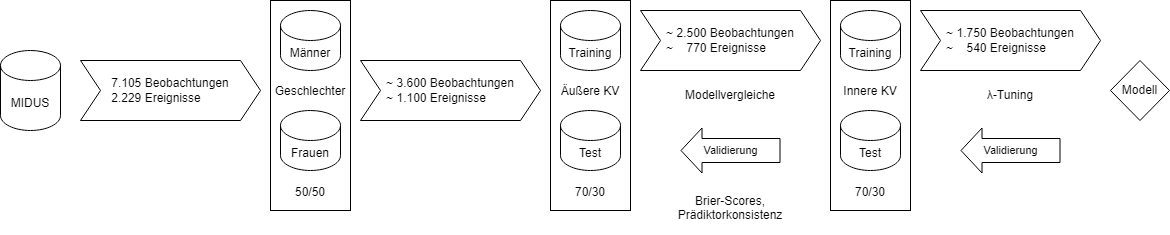

The diagram above was exported from draw.io. Its source (the exported page's mxGraphModel, read from the mxfile embedded in the PNG):
<mxGraphModel dx="2074" dy="1116" grid="1" gridSize="10" guides="1" tooltips="1" connect="1" arrows="1" fold="1" page="1" pageScale="1" pageWidth="1169" pageHeight="1654" math="0" shadow="0">
  <root>
    <mxCell id="0" />
    <mxCell id="1" parent="0" />
    <mxCell id="KP32v0DChncI5FkITg9L-19" value="&lt;br&gt;&lt;br&gt;&lt;br&gt;&lt;br&gt;&lt;br&gt;Innere KV&lt;br&gt;&lt;br&gt;&lt;br&gt;&lt;br&gt;&lt;br&gt;&lt;br&gt;&lt;br&gt;70/30" style="rounded=0;whiteSpace=wrap;html=1;" vertex="1" parent="1">
      <mxGeometry x="830" y="130" width="80" height="210" as="geometry" />
    </mxCell>
    <mxCell id="KP32v0DChncI5FkITg9L-18" value="&lt;br&gt;&lt;br&gt;&lt;br&gt;&lt;br&gt;&lt;br&gt;Äußere KV&lt;br&gt;&lt;br&gt;&lt;br&gt;&lt;br&gt;&lt;br&gt;&lt;br&gt;&lt;br&gt;70/30" style="rounded=0;whiteSpace=wrap;html=1;" vertex="1" parent="1">
      <mxGeometry x="550" y="130" width="80" height="210" as="geometry" />
    </mxCell>
    <mxCell id="KP32v0DChncI5FkITg9L-17" value="&lt;br&gt;&lt;br&gt;&lt;br&gt;&lt;br&gt;&lt;br&gt;Geschlechter&lt;br&gt;&lt;br&gt;&lt;br&gt;&lt;br&gt;&lt;br&gt;&lt;br&gt;&lt;br&gt;50/50" style="rounded=0;whiteSpace=wrap;html=1;" vertex="1" parent="1">
      <mxGeometry x="270" y="130" width="80" height="210" as="geometry" />
    </mxCell>
    <mxCell id="KP32v0DChncI5FkITg9L-2" value="7.105 Beobachtungen&lt;br&gt;&lt;div style=&quot;text-align: left;&quot;&gt;&lt;span style=&quot;background-color: initial;&quot;&gt;2.229 Ereignisse&lt;/span&gt;&lt;/div&gt;" style="shape=step;perimeter=stepPerimeter;whiteSpace=wrap;html=1;fixedSize=1;" vertex="1" parent="1">
      <mxGeometry x="80" y="190" width="180" height="60" as="geometry" />
    </mxCell>
    <mxCell id="KP32v0DChncI5FkITg9L-3" value="MIDUS" style="shape=cylinder3;whiteSpace=wrap;html=1;boundedLbl=1;backgroundOutline=1;size=15;" vertex="1" parent="1">
      <mxGeometry y="180" width="60" height="80" as="geometry" />
    </mxCell>
    <mxCell id="KP32v0DChncI5FkITg9L-5" value="Männer" style="shape=cylinder3;whiteSpace=wrap;html=1;boundedLbl=1;backgroundOutline=1;size=15;" vertex="1" parent="1">
      <mxGeometry x="280" y="140" width="60" height="60" as="geometry" />
    </mxCell>
    <mxCell id="KP32v0DChncI5FkITg9L-6" value="Frauen" style="shape=cylinder3;whiteSpace=wrap;html=1;boundedLbl=1;backgroundOutline=1;size=15;" vertex="1" parent="1">
      <mxGeometry x="280" y="240" width="60" height="60" as="geometry" />
    </mxCell>
    <mxCell id="KP32v0DChncI5FkITg9L-7" value="~ 3.600 Beobachtungen&lt;br&gt;&lt;div style=&quot;text-align: left;&quot;&gt;&lt;span style=&quot;background-color: initial;&quot;&gt;~ 1.100 Ereignisse&lt;/span&gt;&lt;/div&gt;" style="shape=step;perimeter=stepPerimeter;whiteSpace=wrap;html=1;fixedSize=1;" vertex="1" parent="1">
      <mxGeometry x="360" y="190" width="180" height="60" as="geometry" />
    </mxCell>
    <mxCell id="KP32v0DChncI5FkITg9L-8" value="Training" style="shape=cylinder3;whiteSpace=wrap;html=1;boundedLbl=1;backgroundOutline=1;size=15;" vertex="1" parent="1">
      <mxGeometry x="560" y="140" width="60" height="60" as="geometry" />
    </mxCell>
    <mxCell id="KP32v0DChncI5FkITg9L-9" value="Test" style="shape=cylinder3;whiteSpace=wrap;html=1;boundedLbl=1;backgroundOutline=1;size=15;" vertex="1" parent="1">
      <mxGeometry x="560" y="240" width="60" height="60" as="geometry" />
    </mxCell>
    <mxCell id="KP32v0DChncI5FkITg9L-10" value="~ 2.500 Beobachtungen&lt;br&gt;&lt;div style=&quot;text-align: left;&quot;&gt;&lt;span style=&quot;background-color: initial;&quot;&gt;~&amp;nbsp; &amp;nbsp; 770 Ereignisse&lt;/span&gt;&lt;/div&gt;" style="shape=step;perimeter=stepPerimeter;whiteSpace=wrap;html=1;fixedSize=1;" vertex="1" parent="1">
      <mxGeometry x="640" y="140" width="180" height="60" as="geometry" />
    </mxCell>
    <mxCell id="KP32v0DChncI5FkITg9L-11" value="Training" style="shape=cylinder3;whiteSpace=wrap;html=1;boundedLbl=1;backgroundOutline=1;size=15;" vertex="1" parent="1">
      <mxGeometry x="840" y="140" width="60" height="60" as="geometry" />
    </mxCell>
    <mxCell id="KP32v0DChncI5FkITg9L-12" value="Test" style="shape=cylinder3;whiteSpace=wrap;html=1;boundedLbl=1;backgroundOutline=1;size=15;" vertex="1" parent="1">
      <mxGeometry x="840" y="240" width="60" height="60" as="geometry" />
    </mxCell>
    <mxCell id="KP32v0DChncI5FkITg9L-13" value="~ 1.750 Beobachtungen&lt;br&gt;&lt;div style=&quot;text-align: left;&quot;&gt;&lt;span style=&quot;background-color: initial;&quot;&gt;~&amp;nbsp; &amp;nbsp; 540 Ereignisse&lt;/span&gt;&lt;/div&gt;" style="shape=step;perimeter=stepPerimeter;whiteSpace=wrap;html=1;fixedSize=1;" vertex="1" parent="1">
      <mxGeometry x="920" y="140" width="180" height="60" as="geometry" />
    </mxCell>
    <mxCell id="KP32v0DChncI5FkITg9L-16" value="Modell" style="rhombus;whiteSpace=wrap;html=1;" vertex="1" parent="1">
      <mxGeometry x="1110" y="190" width="59" height="60" as="geometry" />
    </mxCell>
    <mxCell id="KP32v0DChncI5FkITg9L-20" value="&lt;p class=&quot;MsoNoSpacing&quot;&gt;λ-Tuning&lt;/p&gt;" style="text;html=1;strokeColor=none;fillColor=none;align=center;verticalAlign=middle;whiteSpace=wrap;rounded=0;" vertex="1" parent="1">
      <mxGeometry x="980" y="210" width="60" height="30" as="geometry" />
    </mxCell>
    <mxCell id="KP32v0DChncI5FkITg9L-21" value="&lt;p class=&quot;MsoNoSpacing&quot;&gt;Modellvergleiche&lt;/p&gt;&lt;p class=&quot;MsoNoSpacing&quot;&gt;&lt;br&gt;&lt;/p&gt;&lt;p class=&quot;MsoNoSpacing&quot;&gt;&lt;br&gt;&lt;/p&gt;&lt;p class=&quot;MsoNoSpacing&quot;&gt;&lt;br&gt;&lt;/p&gt;&lt;p class=&quot;MsoNoSpacing&quot;&gt;Brier-Scores, Prädiktorkonsistenz&lt;/p&gt;" style="text;html=1;strokeColor=none;fillColor=none;align=center;verticalAlign=middle;whiteSpace=wrap;rounded=0;" vertex="1" parent="1">
      <mxGeometry x="640" y="210" width="180" height="150" as="geometry" />
    </mxCell>
    <mxCell id="KP32v0DChncI5FkITg9L-22" value="Validierung" style="shape=flexArrow;endArrow=classic;html=1;rounded=0;width=24;endSize=6.67;" edge="1" parent="1">
      <mxGeometry width="50" height="50" relative="1" as="geometry">
        <mxPoint x="1060" y="280" as="sourcePoint" />
        <mxPoint x="960" y="280" as="targetPoint" />
      </mxGeometry>
    </mxCell>
    <mxCell id="KP32v0DChncI5FkITg9L-23" value="Validierung" style="shape=flexArrow;endArrow=classic;html=1;rounded=0;width=24;endSize=6.67;" edge="1" parent="1">
      <mxGeometry width="50" height="50" relative="1" as="geometry">
        <mxPoint x="780" y="280" as="sourcePoint" />
        <mxPoint x="680" y="280" as="targetPoint" />
      </mxGeometry>
    </mxCell>
  </root>
</mxGraphModel>